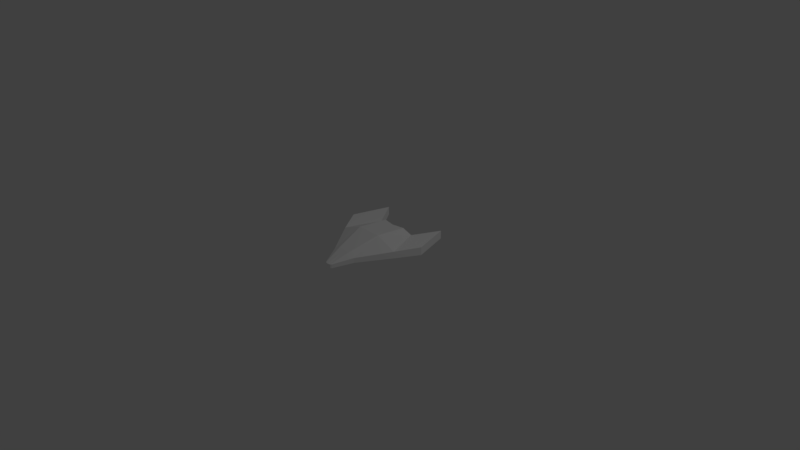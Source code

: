 # Source: ship.blend  (saved by Blender 2.79.6; exported with 4.5.12 LTS)
import bpy
from mathutils import Matrix  # noqa: F401  (used for matrix-valued properties, if any)

bpy.ops.wm.read_factory_settings(use_empty=True)
scene = bpy.context.scene
scene.name = 'Scene'

# ---- collections
col_collection_1 = bpy.data.collections.new('Collection 1'); scene.collection.children.link(col_collection_1)

# ---- materials (node trees are filled in below, after node groups)
mat_cube1_auv = bpy.data.materials.new('cube1_auv')
mat_cube1_auv.alpha_threshold = 0.0
mat_cube1_auv.use_transparent_shadow = False
mat_cube1_auv.diffuse_color = (1.0, 1.0, 1.0, 1.0)
mat_cube1_auv.roughness = 0.5

# ---- material node trees

# ---- world
world_world = bpy.data.worlds.new('World'); scene.world = world_world
world_world.color = (0.05088, 0.05088, 0.05088)
world_world.use_sun_shadow = False
world_world.sun_shadow_jitter_overblur = 0.0

# ---- cameras
cam_camera = bpy.data.cameras.new('Camera')
cam_camera.clip_end = 100.0
cam_camera.lens = 35.0
cam_camera.sensor_width = 32.0
cam_camera.sensor_height = 18.0
cam_camera.ortho_scale = 7.314
cam_camera.dof.focus_distance = 0.0
cam_camera.dof.aperture_fstop = 128.0

# ---- lights
light_lamp = bpy.data.lights.new('Lamp', 'POINT')
light_lamp.transmission_factor = 0.0
light_lamp.cutoff_distance = 30.0
light_lamp.energy = 100.0
light_lamp.shadow_buffer_clip_start = 1.001
light_lamp.shadow_soft_size = 0.1
light_lamp.shadow_maximum_resolution = 0.006
light_lamp.use_absolute_resolution = True

# ---- meshes
me_cube1_cube1_auv = bpy.data.meshes.new('cube1_cube1_auv')
me_cube1_cube1_auv.from_pydata([(0.466, 0.1179, -7.451e-09), (0.4966, 0.1253, 0.8051), (0.2848, 0.07077, 0.4726), (0.1696, 0.01659, 0.4422), (0.1696, 0.01659, 2.608e-08), (0.09131, 0.06394, -0.4114), (0.1826, 0.0947, -0.4114), (0.1826, 0.1623, -0.4114), (0.466, 0.2097, -1.863e-08), (0.6476, 0.2355, 0.2991), (0.1696, 0.3281, -3.725e-09), (0.2848, 0.2097, 0.4726), (0.1696, 0.2806, 0.4422), (0.05344, 0.115, -0.6594), (0.05344, 0.06189, -0.6594), (0.04083, 0.115, -0.6736), (0.04083, 0.06189, -0.6736), (-5.972e-08, 0.115, -0.6831), (-5.972e-08, 0.0453, -0.6831), (-0.04083, 0.115, -0.6736), (-3.597e-08, 0.2098, -0.4114), (-3.597e-08, 0.04735, -0.4114), (-0.09131, 0.06394, -0.4114), (-0.04083, 0.06189, -0.6736), (3.6e-08, 0.2806, 0.4118), (-8.882e-16, 0.3281, 1.118e-08), (-0.1696, 0.01659, 0.4422), (3.6e-08, -9.537e-07, 0.4118), (-0.1696, 0.3281, 2.608e-08), (-0.1696, 0.2806, 0.4422), (0.0, -9.537e-07, 4.098e-08), (-0.1696, 0.01659, 5.588e-08), (0.6476, 0.1253, 0.2991), (0.4966, 0.2355, 0.8051), (0.09131, 0.2098, -0.4114), (-0.466, 0.1179, 7.078e-08), (-0.6476, 0.2355, 0.2991), (-0.466, 0.2097, 5.96e-08), (-0.4966, 0.1253, 0.8051), (-0.6476, 0.1253, 0.2991), (-0.2848, 0.07077, 0.4726), (-0.1826, 0.1623, -0.4114), (-0.1826, 0.0947, -0.4114), (-0.2848, 0.2097, 0.4726), (-0.05344, 0.115, -0.6594), (-0.05344, 0.06189, -0.6594), (-0.4966, 0.2355, 0.8051), (-0.09131, 0.2098, -0.4114)], [], [(0, 1, 2), (0, 3, 4), (0, 5, 6), (0, 7, 8), (8, 9, 0), (8, 7, 10), (2, 1, 11), (2, 3, 0), (11, 9, 8), (11, 3, 2), (11, 10, 12), (13, 7, 14), (14, 15, 13), (14, 5, 16), (14, 7, 6), (17, 15, 18), (17, 19, 20), (18, 15, 16), (18, 5, 21), (18, 19, 17), (18, 22, 23), (24, 3, 12), (24, 10, 25), (24, 26, 27), (24, 28, 29), (27, 3, 24), (27, 26, 30), (25, 28, 24), (30, 3, 27), (30, 5, 4), (30, 26, 31), (30, 22, 21), (32, 0, 9), (32, 1, 0), (9, 11, 33), (9, 1, 32), (33, 11, 1), (33, 1, 9), (16, 15, 14), (16, 5, 18), (15, 20, 34), (15, 7, 13), (12, 3, 11), (12, 10, 24), (10, 11, 8), (10, 20, 25), (10, 7, 34), (4, 3, 30), (4, 5, 0), (34, 20, 10), (34, 7, 15), (20, 15, 17), (20, 28, 25), (21, 5, 30), (21, 22, 18), (6, 5, 14), (6, 7, 0), (35, 36, 37), (35, 38, 39), (35, 26, 40), (35, 22, 31), (35, 41, 42), (37, 43, 28), (37, 36, 43), (37, 41, 35), (40, 38, 35), (40, 26, 43), (43, 38, 40), (43, 26, 29), (44, 19, 45), (44, 41, 19), (45, 19, 23), (45, 22, 42), (45, 41, 44), (39, 38, 36), (36, 35, 39), (36, 38, 46), (46, 43, 36), (38, 43, 46), (23, 19, 18), (23, 22, 45), (19, 41, 47), (29, 26, 24), (29, 28, 43), (28, 20, 47), (28, 41, 37), (31, 26, 35), (31, 22, 30), (47, 20, 19), (47, 41, 28), (42, 22, 35), (42, 41, 45)])
me_cube1_cube1_auv.polygons.foreach_set('use_smooth', [True] * 92)
_k = set([(0, 1), (0, 2), (0, 3), (0, 4), (0, 6), (0, 8), (0, 32), (1, 2), (1, 32), (1, 33), (2, 3), (2, 11), (3, 4), (3, 12), (3, 27), (4, 5), (4, 30), (5, 6), (5, 14), (5, 16), (5, 18), (5, 21), (5, 30), (6, 7), (6, 14), (7, 8), (7, 10), (7, 13), (7, 34), (8, 9), (8, 10), (8, 11), (9, 32), (9, 33), (10, 11), (10, 12), (10, 24), (10, 25), (10, 34), (11, 12), (11, 33), (12, 24), (13, 14), (13, 15), (14, 16), (15, 16), (15, 17), (15, 20), (15, 34), (16, 18), (17, 18), (17, 19), (17, 20), (18, 21), (18, 22), (18, 23), (19, 20), (19, 23), (19, 44), (19, 47), (20, 34), (20, 47), (21, 22), (21, 30), (22, 23), (22, 30), (22, 31), (22, 42), (22, 45), (23, 45), (24, 27), (24, 28), (24, 29), (25, 28), (26, 27), (26, 29), (26, 31), (26, 35), (26, 40), (27, 30), (28, 29), (28, 37), (28, 41), (28, 43), (28, 47), (29, 43), (30, 31), (31, 35), (35, 37), (35, 38), (35, 39), (35, 40), (35, 42), (36, 37), (36, 39), (36, 46), (37, 41), (37, 43), (38, 39), (38, 40), (38, 46), (40, 43), (41, 42), (41, 44), (41, 47), (42, 45), (43, 46), (44, 45)])
me_cube1_cube1_auv.attributes.new('sharp_edge', 'BOOLEAN', 'EDGE').data.foreach_set('value', [ (min(e.vertices), max(e.vertices)) in _k for e in me_cube1_cube1_auv.edges])
_uv = me_cube1_cube1_auv.uv_layers.new(name='UVMap')
_uv.uv.foreach_set('vector', [0.4142, 0.5452, 0.4102, 0.4927, 0.4263, 0.5145, 0.4142, 0.5452, 0.4363, 0.5168, 0.4357, 0.5454, 0.4142, 0.5452, 0.4389, 0.5725, 0.433, 0.5725, 0.193, 0.665, 0.2196, 0.8867, 0.1211, 0.6883, 0.1211, 0.6883, 0.07011, 0.5411, 0.193, 0.665, 0.2342, 0.6266, 0.307, 0.8357, 0.3718, 0.6565, 0.3572, 0.3282, 0.1877, 0.3762, 0.3524, 0.4205, 0.4263, 0.5145, 0.4363, 0.5168, 0.4142, 0.5452, 0.8402, 0.844, 1.0, 0.7682, 0.92, 0.6367, 0.3524, 0.4205, 0.4098, 0.287, 0.3572, 0.3282, 0.3636, 0.4345, 0.3718, 0.6565, 0.4133, 0.4699, 0.2815, 0.9746, 0.2196, 0.8867, 0.3295, 0.9612, 0.2793, 0.03329, 0.335, 0.05198, 0.3226, 0.05815, 0.439, 0.589, 0.4389, 0.5725, 0.4416, 0.5891, 0.3295, 0.9612, 0.2196, 0.8867, 0.3095, 0.8517, 0.3487, 0.04391, 0.335, 0.05198, 0.2978, 0.0, 0.3526, 0.9441, 0.3389, 0.936, 0.3875, 0.8409, 0.2978, 0.0, 0.335, 0.05198, 0.2911, 0.01823, 0.4445, 0.5889, 0.4389, 0.5725, 0.445, 0.5727, 0.2978, 0.0, 0.335, 0.05198, 0.3487, 0.04391, 0.4445, 0.5889, 0.4389, 0.5725, 0.4416, 0.5891, 0.4688, 0.4536, 0.4098, 0.287, 0.4018, 0.4438, 0.4851, 0.4938, 0.3718, 0.6565, 0.443, 0.6754, 0.5082, 0.4471, 0.4326, 0.2646, 0.5121, 0.2586, 0.4851, 0.4821, 0.3718, 0.6448, 0.4133, 0.4582, 0.481, 0.2854, 0.4098, 0.287, 0.4688, 0.4536, 0.4473, 0.519, 0.4363, 0.5168, 0.4467, 0.5458, 0.443, 0.6636, 0.3718, 0.6448, 0.4851, 0.4821, 0.4467, 0.5458, 0.4363, 0.5168, 0.4473, 0.519, 0.4467, 0.5458, 0.4389, 0.5725, 0.4357, 0.5454, 0.4467, 0.5458, 0.4363, 0.5168, 0.4357, 0.5454, 0.4467, 0.5458, 0.4389, 0.5725, 0.445, 0.5727, 0.1174, 0.5282, 0.193, 0.665, 0.07011, 0.5411, 0.4011, 0.5258, 0.4102, 0.4927, 0.4142, 0.5452, 1.0, 0.7682, 0.8402, 0.844, 0.9335, 0.9902, 0.07011, 0.5411, 0.05542, 0.3017, 0.1174, 0.5282, 0.1853, 0.4228, 0.3524, 0.4205, 0.1877, 0.3762, 0.008181, 0.3146, 0.05542, 0.3017, 0.07011, 0.5411, 0.2911, 0.01823, 0.335, 0.05198, 0.2793, 0.03329, 0.4416, 0.5891, 0.4389, 0.5725, 0.4445, 0.5889, 0.3389, 0.9477, 0.3875, 0.8526, 0.3505, 0.8411, 0.335, 0.05198, 0.3031, 0.164, 0.3226, 0.05815, 0.4018, 0.4438, 0.4098, 0.287, 0.3524, 0.4205, 0.4133, 0.4699, 0.3718, 0.6565, 0.4851, 0.4938, 0.3718, 0.6565, 0.3636, 0.4345, 0.2342, 0.6266, 0.3718, 0.6565, 0.3875, 0.8526, 0.443, 0.6754, 0.3718, 0.6565, 0.307, 0.8357, 0.3505, 0.8411, 0.4357, 0.5454, 0.4363, 0.5168, 0.4467, 0.5458, 0.4357, 0.5454, 0.4389, 0.5725, 0.4142, 0.5452, 0.3505, 0.8411, 0.3875, 0.8526, 0.3718, 0.6565, 0.3505, 0.8411, 0.307, 0.8357, 0.3389, 0.9477, 0.3875, 0.8526, 0.3389, 0.9477, 0.3526, 0.9558, 0.3875, 0.8409, 0.3718, 0.6448, 0.443, 0.6636, 0.445, 0.5727, 0.4389, 0.5725, 0.4467, 0.5458, 0.445, 0.5727, 0.4389, 0.5725, 0.4445, 0.5889, 0.433, 0.5725, 0.4389, 0.5725, 0.439, 0.589, 0.3095, 0.8517, 0.2196, 0.8867, 0.193, 0.665, 0.1635, 0.6739, 0.1628, 0.4994, 0.2309, 0.6396, 0.4142, 0.5452, 0.4102, 0.4927, 0.4011, 0.5258, 0.4142, 0.5452, 0.4363, 0.5168, 0.4263, 0.5145, 0.4142, 0.5452, 0.4389, 0.5725, 0.4357, 0.5454, 0.1635, 0.6739, 0.3015, 0.8495, 0.2131, 0.8883, 0.2342, 0.6149, 0.3636, 0.4228, 0.3718, 0.6448, 0.922, 0.6289, 1.002, 0.7604, 0.8422, 0.8362, 0.2309, 0.6396, 0.3015, 0.8495, 0.1635, 0.6739, 0.4263, 0.5145, 0.4102, 0.4927, 0.4142, 0.5452, 0.3763, 0.3136, 0.4326, 0.2646, 0.3764, 0.4169, 0.3764, 0.4169, 0.19, 0.3771, 0.3763, 0.3136, 0.3764, 0.4169, 0.4326, 0.2646, 0.4329, 0.44, 0.3226, 0.05815, 0.335, 0.05198, 0.2793, 0.03329, 0.3226, 0.05815, 0.3031, 0.164, 0.335, 0.05198, 0.2793, 0.03329, 0.335, 0.05198, 0.2911, 0.01823, 0.439, 0.589, 0.4389, 0.5725, 0.433, 0.5725, 0.2764, 0.9799, 0.3015, 0.8495, 0.3199, 0.9555, 0.1203, 0.5237, 0.003897, 0.3198, 0.1628, 0.4994, 0.1628, 0.4994, 0.1635, 0.6739, 0.1203, 0.5237, 0.1628, 0.4994, 0.003897, 0.3198, 0.04644, 0.2955, 0.9354, 0.9823, 0.8422, 0.8362, 1.002, 0.7604, 0.19, 0.3771, 0.3764, 0.4169, 0.19, 0.4291, 0.2911, 0.01823, 0.335, 0.05198, 0.2978, 0.0, 0.4416, 0.5891, 0.4389, 0.5725, 0.439, 0.589, 0.3389, 0.936, 0.307, 0.824, 0.3505, 0.8294, 0.4329, 0.44, 0.4326, 0.2646, 0.5082, 0.4471, 0.4133, 0.4582, 0.3718, 0.6448, 0.3636, 0.4228, 0.3718, 0.6448, 0.3875, 0.8409, 0.3505, 0.8294, 0.3718, 0.6448, 0.307, 0.824, 0.2342, 0.6149, 0.4357, 0.5454, 0.4363, 0.5168, 0.4142, 0.5452, 0.4357, 0.5454, 0.4389, 0.5725, 0.4467, 0.5458, 0.3505, 0.8294, 0.3875, 0.8409, 0.3389, 0.936, 0.3505, 0.8294, 0.307, 0.824, 0.3718, 0.6448, 0.433, 0.5725, 0.4389, 0.5725, 0.4142, 0.5452, 0.2131, 0.8883, 0.3015, 0.8495, 0.2764, 0.9799])
me_cube1_cube1_auv.materials.append(mat_cube1_auv)
me_cube1_cube1_auv.use_remesh_preserve_volume = False
me_cube1_cube1_auv.use_remesh_preserve_attributes = False
me_cube1_cube1_auv.use_mirror_vertex_groups = False
me_cube1_cube1_auv.update()
me_cube1_cube1_auv.normals_split_custom_set([tuple(v) for v in zip(*[iter([0.2502, -0.9682, -0.000644, 0.2502, -0.9682, -0.000644, 0.2502, -0.9682, -0.000644, 0.3235, -0.9462, 7.139e-09, 0.3235, -0.9462, 7.139e-09, 0.3235, -0.9462, 7.139e-09, 0.3158, -0.9343, -0.1651, 0.3186, -0.9329, -0.1677, 0.3148, -0.9349, -0.1641, 0.8235, 5.223e-07, -0.5673, 0.8235, -7.137e-07, -0.5673, 0.8235, 6.503e-07, -0.5673, 0.8548, -9.287e-07, -0.5189, 0.8548, -1.554e-07, -0.5189, 0.8548, -7.471e-07, -0.5189, 0.3487, 0.8731, -0.3407, 0.3487, 0.8731, -0.3407, 0.3487, 0.8731, -0.3407, -0.8434, 0.0, 0.5374, -0.8434, 0.0, 0.5374, -0.8434, 0.0, 0.5374, 0.4103, -0.9095, 0.06659, 0.4103, -0.9095, 0.06659, 0.4103, -0.9095, 0.06659, -0.08621, 0.9958, -0.03213, -0.08316, 0.9962, -0.02568, -0.08675, 0.9957, -0.03327, -0.2556, 8.74e-08, 0.9668, -0.2556, 5.725e-08, 0.9668, -0.2556, 0.0, 0.9668, 0.5043, 0.8586, 0.09223, 0.5043, 0.8586, 0.09223, 0.5043, 0.8586, 0.09223, 0.8869, 0.0, -0.4619, 0.8869, -1.587e-07, -0.4619, 0.8869, -2.847e-08, -0.4619, 0.7459, 0.0, -0.666, 0.7459, 0.0, -0.666, 0.7459, 0.0, -0.666, -0.01116, -0.9999, 0.009967, -0.01116, -0.9999, 0.009967, -0.01116, -0.9999, 0.009967, 0.8869, -2.847e-08, -0.4619, 0.8869, -1.587e-07, -0.4619, 0.8869, -1.816e-07, -0.4619, 0.2284, 0.0, -0.9736, 0.2284, 0.0, -0.9736, 0.2284, 0.0, -0.9736, -0.07708, 0.9413, -0.3286, -0.07708, 0.9413, -0.3286, -0.07708, 0.9413, -0.3286, 0.2284, 0.0, -0.9736, 0.2284, 0.0, -0.9736, 0.2284, 0.0, -0.9736, 0.1788, -0.9839, 0.007424, 0.1788, -0.9839, 0.007424, 0.1788, -0.9839, 0.007424, -0.2284, 0.0, -0.9736, -0.2284, 0.0, -0.9736, -0.2284, 0.0, -0.9736, -0.3892, -0.9187, -0.06775, -0.3892, -0.9187, -0.06775, -0.3892, -0.9187, -0.06775, -0.1766, 6.927e-08, 0.9843, -0.1766, 3.804e-08, 0.9843, -0.1766, 1.096e-07, 0.9843, 1.325e-08, 0.9934, 0.1146, 0.0, 0.9934, 0.1146, 1.325e-08, 0.9934, 0.1146, 0.1766, 7.114e-08, 0.9843, 0.1766, 3.907e-08, 0.9843, 0.1766, 0.0, 0.9843, 0.01916, 0.9941, 0.1068, 0.01916, 0.9941, 0.1068, 0.01916, 0.9941, 0.1068, -0.1766, 0.0, 0.9843, -0.1766, 3.804e-08, 0.9843, -0.1766, 6.927e-08, 0.9843, -0.09736, -0.9952, 6.636e-09, -0.09736, -0.9952, 6.717e-09, -0.09736, -0.9952, 6.871e-09, 1.325e-08, 0.9934, 0.1146, 2.649e-08, 0.9934, 0.1146, 1.325e-08, 0.9934, 0.1146, 0.09736, -0.9952, -6.286e-09, 0.09736, -0.9952, -6.515e-09, 0.09736, -0.9952, -6.636e-09, 0.09651, -0.9866, -0.1319, 0.09651, -0.9866, -0.1319, 0.09651, -0.9866, -0.1319, -0.09736, -0.9952, 6.871e-09, -0.09736, -0.9952, 6.717e-09, -0.09736, -0.9952, 6.943e-09, -0.1776, -0.9776, -0.1125, -0.1776, -0.9776, -0.1125, -0.1776, -0.9776, -0.1125, 0.8548, 0.0, -0.5189, 0.8548, -7.471e-07, -0.5189, 0.8548, -1.554e-07, -0.5189, 0.02722, -0.9996, 0.008117, 0.02722, -0.9996, 0.008117, 0.02722, -0.9996, 0.008117, -0.08316, 0.9962, -0.02568, -0.08621, 0.9958, -0.03213, -0.08267, 0.9963, -0.02466, 0.9583, 0.0, 0.2858, 0.9583, 0.0, 0.2858, 0.9583, 0.0, 0.2858, -0.8434, 0.0, 0.5374, -0.8434, 0.0, 0.5374, -0.8434, 0.0, 0.5374, 0.9583, 0.0, 0.2858, 0.9583, 0.0, 0.2858, 0.9583, 0.0, 0.2858, 0.7459, 0.0, -0.666, 0.7459, 0.0, -0.666, 0.7459, 0.0, -0.666, 0.3892, -0.9187, -0.06775, 0.3892, -0.9187, -0.06775, 0.3892, -0.9187, -0.06775, 0.0, 0.9403, -0.3403, 0.0, 0.9403, -0.3403, 0.0, 0.9403, -0.3403, 0.423, 0.8237, -0.3776, 0.424, 0.823, -0.378, 0.4228, 0.8239, -0.3775, -0.2556, 1.185e-07, 0.9668, -0.2556, 5.725e-08, 0.9668, -0.2556, 8.74e-08, 0.9668, -0.01916, 0.9941, 0.1068, -0.01916, 0.9941, 0.1068, -0.01916, 0.9941, 0.1068, 0.3672, 0.9194, 0.1408, 0.3672, 0.9194, 0.1408, 0.3672, 0.9194, 0.1408, 0.0, 0.9611, -0.2763, -6.161e-09, 0.9611, -0.2763, -2.565e-08, 0.9611, -0.2763, 0.4366, 0.8392, -0.3243, 0.4366, 0.8392, -0.3243, 0.4366, 0.8392, -0.3243, 0.09736, -0.9952, -6.179e-09, 0.09736, -0.9952, -6.515e-09, 0.09736, -0.9952, -6.286e-09, 0.3189, -0.9328, -0.1681, 0.3186, -0.9329, -0.1677, 0.3158, -0.9343, -0.1651, 0.0, 0.9611, -0.2763, -6.161e-09, 0.9611, -0.2763, 0.0, 0.9611, -0.2763, 0.427, 0.8209, -0.3792, 0.424, 0.823, -0.378, 0.423, 0.8237, -0.3776, 0.07708, 0.9413, -0.3286, 0.07708, 0.9413, -0.3286, 0.07708, 0.9413, -0.3286, -6.161e-09, 0.9611, -0.2763, -4.406e-08, 0.9611, -0.2763, -2.565e-08, 0.9611, -0.2763, 0.1776, -0.9776, -0.1125, 0.1776, -0.9776, -0.1125, 0.1776, -0.9776, -0.1125, -0.1788, -0.9839, 0.007424, -0.1788, -0.9839, 0.007424, -0.1788, -0.9839, 0.007424, 0.3189, -0.9469, -0.04087, 0.3189, -0.9469, -0.04087, 0.3189, -0.9469, -0.04087, 0.8235, -8.822e-07, -0.5673, 0.8235, -7.137e-07, -0.5673, 0.8235, 5.223e-07, -0.5673, -0.8548, 0.0, -0.5189, -0.8548, 0.0, -0.5189, -0.8548, 0.0, -0.5189, -0.02722, -0.9996, 0.008117, -0.02722, -0.9996, 0.008117, -0.02722, -0.9996, 0.008117, -0.4103, -0.9095, 0.06659, -0.4103, -0.9095, 0.06659, -0.4103, -0.9095, 0.06659, -0.3158, -0.9343, -0.1651, -0.3186, -0.9329, -0.1677, -0.3189, -0.9328, -0.1681, -0.8235, 0.0, -0.5673, -0.8235, 0.0, -0.5673, -0.8235, 0.0, -0.5673, -0.3672, 0.9194, 0.1408, -0.3672, 0.9194, 0.1408, -0.3672, 0.9194, 0.1408, 0.08675, 0.9957, -0.03327, 0.08316, 0.9962, -0.02568, 0.08621, 0.9958, -0.03213, -0.8235, 0.0, -0.5673, -0.8235, 0.0, -0.5673, -0.8235, 0.0, -0.5673, -0.2502, -0.9682, -0.000644, -0.2502, -0.9682, -0.000644, -0.2502, -0.9682, -0.000644, 0.2556, 0.0, 0.9668, 0.2556, 4.501e-08, 0.9668, 0.2556, 6.872e-08, 0.9668, 0.8434, 0.0, 0.5374, 0.8434, 0.0, 0.5374, 0.8434, 0.0, 0.5374, 0.2556, 6.872e-08, 0.9668, 0.2556, 4.501e-08, 0.9668, 0.2556, 9.314e-08, 0.9668, -0.7459, 0.0, -0.666, -0.7459, 0.0, -0.666, -0.7459, 0.0, -0.666, -0.4228, 0.8239, -0.3775, -0.424, 0.823, -0.378, -0.423, 0.8237, -0.3776, -0.7459, 0.0, -0.666, -0.7459, 0.0, -0.666, -0.7459, 0.0, -0.666, -0.3189, -0.9469, -0.04087, -0.3189, -0.9469, -0.04087, -0.3189, -0.9469, -0.04087, -0.8869, 0.0, -0.4619, -0.8869, 0.0, -0.4619, -0.8869, 0.0, -0.4619, -0.9583, 0.0, 0.2858, -0.9583, 0.0, 0.2858, -0.9583, 0.0, 0.2858, -0.8548, 0.0, -0.5189, -0.8548, 0.0, -0.5189, -0.8548, 0.0, -0.5189, -0.9583, 0.0, 0.2858, -0.9583, 0.0, 0.2858, -0.9583, 0.0, 0.2858, 0.08267, 0.9963, -0.02466, 0.08621, 0.9958, -0.03213, 0.08316, 0.9962, -0.02568, 0.8434, 0.0, 0.5374, 0.8434, 0.0, 0.5374, 0.8434, 0.0, 0.5374, -0.2284, 0.0, -0.9736, -0.2284, 0.0, -0.9736, -0.2284, 0.0, -0.9736, 0.01116, -0.9999, 0.009967, 0.01116, -0.9999, 0.009967, 0.01116, -0.9999, 0.009967, -0.423, 0.8237, -0.3776, -0.424, 0.823, -0.378, -0.427, 0.8209, -0.3792, 0.1766, 1.126e-07, 0.9843, 0.1766, 3.907e-08, 0.9843, 0.1766, 7.114e-08, 0.9843, -0.5043, 0.8586, 0.09223, -0.5043, 0.8586, 0.09223, -0.5043, 0.8586, 0.09223, -4.406e-08, 0.9611, -0.2763, -6.161e-09, 0.9611, -0.2763, 0.0, 0.9611, -0.2763, -0.3487, 0.8731, -0.3407, -0.3487, 0.8731, -0.3407, -0.3487, 0.8731, -0.3407, -0.3235, -0.9462, 8.067e-08, -0.3235, -0.9462, 8.067e-08, -0.3235, -0.9462, 8.067e-08, -0.09651, -0.9866, -0.1319, -0.09651, -0.9866, -0.1319, -0.09651, -0.9866, -0.1319, 0.0, 0.9403, -0.3403, 0.0, 0.9403, -0.3403, 0.0, 0.9403, -0.3403, -0.4366, 0.8392, -0.3243, -0.4366, 0.8392, -0.3243, -0.4366, 0.8392, -0.3243, -0.3148, -0.9349, -0.1641, -0.3186, -0.9329, -0.1677, -0.3158, -0.9343, -0.1651, -0.8869, 0.0, -0.4619, -0.8869, 0.0, -0.4619, -0.8869, 0.0, -0.4619])] * 3)])

# ---- objects
ob_lamp = bpy.data.objects.new('Lamp', light_lamp)
ob_camera = bpy.data.objects.new('Camera', cam_camera)
ob_ship = bpy.data.objects.new('ship', me_cube1_cube1_auv)

# ---- transforms, parenting, visibility, modifiers, constraints
ob_lamp.location = (4.076, 1.005, 5.904)
ob_lamp.rotation_euler = (0.6503, 0.05522, 1.866)
ob_lamp.lock_rotations_4d = False
ob_lamp.empty_display_type = 'ARROWS'
ob_lamp.color = (0.0, 0.0, 0.0, 0.0)
ob_lamp.lineart.crease_threshold = 0.0
ob_camera.location = (7.481, -6.508, 5.344)
ob_camera.rotation_euler = (1.109, 0.0, 0.8149)
ob_camera.lock_rotations_4d = False
ob_camera.empty_display_type = 'ARROWS'
ob_camera.color = (0.0, 0.0, 0.0, 0.0)
ob_camera.display_type = 'WIRE'
ob_camera.lineart.crease_threshold = 0.0
ob_ship.location = (0.0, 0.0, 0.0)
ob_ship.rotation_euler = (1.571, 0.0, 3.142)
ob_ship.lineart.crease_threshold = 0.0

# ---- collection membership
col_collection_1.objects.link(ob_lamp)
col_collection_1.objects.link(ob_camera)
col_collection_1.objects.link(ob_ship)

# ---- scene / render settings (as saved in the file)
scene.camera = ob_camera
scene.frame_start = 1; scene.frame_end = 250; scene.frame_set(1)
scene.render.engine = 'BLENDER_EEVEE_NEXT'
scene.render.resolution_percentage = 50
scene.render.dither_intensity = 0.0
scene.cycles.use_denoising = False
scene.cycles.samples = 128
scene.cycles.sampling_pattern = 'TABULATED_SOBOL'
scene.cycles.use_adaptive_sampling = False
scene.cycles.use_light_tree = False
scene.view_settings.view_transform = 'Standard'
bpy.context.view_layer.update()
